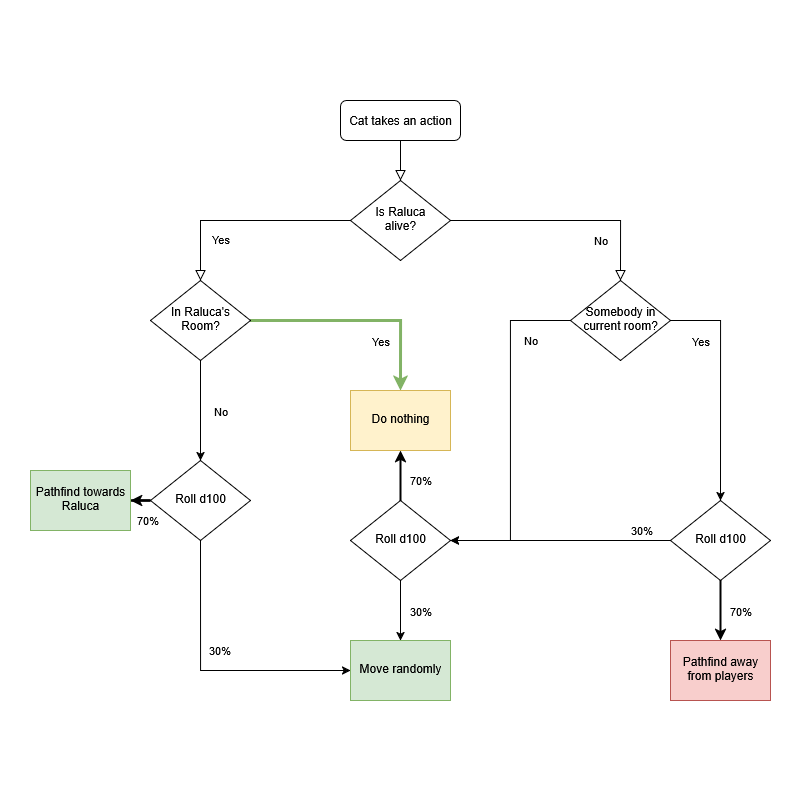

The diagram above was exported from draw.io. Its source (the exported page's mxGraphModel, read from the mxfile embedded in the PNG):
<mxGraphModel dx="1427" dy="742" grid="1" gridSize="10" guides="1" tooltips="1" connect="1" arrows="1" fold="1" page="1" pageScale="1" pageWidth="800" pageHeight="800" math="0" shadow="0">
  <root>
    <mxCell id="WIyWlLk6GJQsqaUBKTNV-0" />
    <mxCell id="WIyWlLk6GJQsqaUBKTNV-1" parent="WIyWlLk6GJQsqaUBKTNV-0" />
    <mxCell id="WIyWlLk6GJQsqaUBKTNV-2" value="" style="rounded=0;html=1;jettySize=auto;orthogonalLoop=1;fontSize=11;endArrow=block;endFill=0;endSize=8;strokeWidth=1;shadow=0;labelBackgroundColor=none;edgeStyle=orthogonalEdgeStyle;" parent="WIyWlLk6GJQsqaUBKTNV-1" source="WIyWlLk6GJQsqaUBKTNV-3" target="WIyWlLk6GJQsqaUBKTNV-6" edge="1">
      <mxGeometry relative="1" as="geometry" />
    </mxCell>
    <mxCell id="WIyWlLk6GJQsqaUBKTNV-3" value="Cat takes an action" style="rounded=1;whiteSpace=wrap;html=1;fontSize=12;glass=0;strokeWidth=1;shadow=0;" parent="WIyWlLk6GJQsqaUBKTNV-1" vertex="1">
      <mxGeometry x="340" y="100" width="120" height="40" as="geometry" />
    </mxCell>
    <mxCell id="WIyWlLk6GJQsqaUBKTNV-4" value="Yes" style="rounded=0;html=1;jettySize=auto;orthogonalLoop=1;fontSize=11;endArrow=block;endFill=0;endSize=8;strokeWidth=1;shadow=0;labelBackgroundColor=none;edgeStyle=orthogonalEdgeStyle;" parent="WIyWlLk6GJQsqaUBKTNV-1" source="WIyWlLk6GJQsqaUBKTNV-6" target="WIyWlLk6GJQsqaUBKTNV-10" edge="1">
      <mxGeometry x="0.619" y="20" relative="1" as="geometry">
        <mxPoint as="offset" />
      </mxGeometry>
    </mxCell>
    <mxCell id="WIyWlLk6GJQsqaUBKTNV-5" value="No" style="edgeStyle=orthogonalEdgeStyle;rounded=0;html=1;jettySize=auto;orthogonalLoop=1;fontSize=11;endArrow=block;endFill=0;endSize=8;strokeWidth=1;shadow=0;labelBackgroundColor=none;entryX=0.5;entryY=0;entryDx=0;entryDy=0;" parent="WIyWlLk6GJQsqaUBKTNV-1" source="WIyWlLk6GJQsqaUBKTNV-6" target="nSi4x5HohmuyrlgCfGEB-1" edge="1">
      <mxGeometry x="0.304" y="-20" relative="1" as="geometry">
        <mxPoint x="1" as="offset" />
        <mxPoint x="680" y="300" as="targetPoint" />
      </mxGeometry>
    </mxCell>
    <mxCell id="WIyWlLk6GJQsqaUBKTNV-6" value="&lt;div&gt;Is Raluca&lt;/div&gt;&lt;div&gt;alive?&lt;/div&gt;" style="rhombus;whiteSpace=wrap;html=1;shadow=0;fontFamily=Helvetica;fontSize=12;align=center;strokeWidth=1;spacing=6;spacingTop=-4;" parent="WIyWlLk6GJQsqaUBKTNV-1" vertex="1">
      <mxGeometry x="350" y="180" width="100" height="80" as="geometry" />
    </mxCell>
    <mxCell id="nSi4x5HohmuyrlgCfGEB-14" value="&lt;div&gt;Yes&lt;/div&gt;" style="edgeStyle=orthogonalEdgeStyle;rounded=0;orthogonalLoop=1;jettySize=auto;html=1;entryX=0.5;entryY=0;entryDx=0;entryDy=0;fillColor=#d5e8d4;strokeColor=#82b366;strokeWidth=3;" edge="1" parent="WIyWlLk6GJQsqaUBKTNV-1" source="WIyWlLk6GJQsqaUBKTNV-10" target="nSi4x5HohmuyrlgCfGEB-9">
      <mxGeometry x="0.5455" y="-20" relative="1" as="geometry">
        <mxPoint as="offset" />
      </mxGeometry>
    </mxCell>
    <mxCell id="nSi4x5HohmuyrlgCfGEB-19" value="No" style="edgeStyle=orthogonalEdgeStyle;rounded=0;orthogonalLoop=1;jettySize=auto;html=1;" edge="1" parent="WIyWlLk6GJQsqaUBKTNV-1" source="WIyWlLk6GJQsqaUBKTNV-10" target="nSi4x5HohmuyrlgCfGEB-18">
      <mxGeometry y="20" relative="1" as="geometry">
        <mxPoint as="offset" />
      </mxGeometry>
    </mxCell>
    <mxCell id="WIyWlLk6GJQsqaUBKTNV-10" value="In Raluca's Room?" style="rhombus;whiteSpace=wrap;html=1;shadow=0;fontFamily=Helvetica;fontSize=12;align=center;strokeWidth=1;spacing=6;spacingTop=-4;" parent="WIyWlLk6GJQsqaUBKTNV-1" vertex="1">
      <mxGeometry x="150" y="280" width="100" height="80" as="geometry" />
    </mxCell>
    <mxCell id="nSi4x5HohmuyrlgCfGEB-29" value="No" style="edgeStyle=orthogonalEdgeStyle;rounded=0;orthogonalLoop=1;jettySize=auto;html=1;entryX=1;entryY=0.5;entryDx=0;entryDy=0;" edge="1" parent="WIyWlLk6GJQsqaUBKTNV-1" source="nSi4x5HohmuyrlgCfGEB-1" target="nSi4x5HohmuyrlgCfGEB-26">
      <mxGeometry x="-0.5294" y="20" relative="1" as="geometry">
        <mxPoint as="offset" />
      </mxGeometry>
    </mxCell>
    <mxCell id="nSi4x5HohmuyrlgCfGEB-31" value="Yes" style="edgeStyle=orthogonalEdgeStyle;rounded=0;orthogonalLoop=1;jettySize=auto;html=1;entryX=0.5;entryY=0;entryDx=0;entryDy=0;exitX=1;exitY=0.5;exitDx=0;exitDy=0;" edge="1" parent="WIyWlLk6GJQsqaUBKTNV-1" source="nSi4x5HohmuyrlgCfGEB-1" target="nSi4x5HohmuyrlgCfGEB-30">
      <mxGeometry x="-0.3913" y="-20" relative="1" as="geometry">
        <mxPoint as="offset" />
      </mxGeometry>
    </mxCell>
    <mxCell id="nSi4x5HohmuyrlgCfGEB-1" value="Somebody in current room?" style="rhombus;whiteSpace=wrap;html=1;shadow=0;fontFamily=Helvetica;fontSize=12;align=center;strokeWidth=1;spacing=6;spacingTop=-4;" vertex="1" parent="WIyWlLk6GJQsqaUBKTNV-1">
      <mxGeometry x="570" y="280" width="100" height="80" as="geometry" />
    </mxCell>
    <mxCell id="nSi4x5HohmuyrlgCfGEB-9" value="Do nothing" style="whiteSpace=wrap;html=1;shadow=0;strokeWidth=1;spacing=6;spacingTop=-4;fillColor=#fff2cc;strokeColor=#d6b656;" vertex="1" parent="WIyWlLk6GJQsqaUBKTNV-1">
      <mxGeometry x="350" y="390" width="100" height="60" as="geometry" />
    </mxCell>
    <mxCell id="nSi4x5HohmuyrlgCfGEB-12" value="Pathfind away from players" style="whiteSpace=wrap;html=1;shadow=0;strokeWidth=1;spacing=6;spacingTop=-4;fillColor=#f8cecc;strokeColor=#b85450;" vertex="1" parent="WIyWlLk6GJQsqaUBKTNV-1">
      <mxGeometry x="670" y="640" width="100" height="60" as="geometry" />
    </mxCell>
    <mxCell id="nSi4x5HohmuyrlgCfGEB-22" value="70%" style="edgeStyle=orthogonalEdgeStyle;rounded=0;orthogonalLoop=1;jettySize=auto;html=1;strokeWidth=2;" edge="1" parent="WIyWlLk6GJQsqaUBKTNV-1" source="nSi4x5HohmuyrlgCfGEB-18" target="nSi4x5HohmuyrlgCfGEB-21">
      <mxGeometry x="0.2" y="-20" relative="1" as="geometry">
        <mxPoint as="offset" />
      </mxGeometry>
    </mxCell>
    <mxCell id="nSi4x5HohmuyrlgCfGEB-24" value="30%" style="edgeStyle=orthogonalEdgeStyle;rounded=0;orthogonalLoop=1;jettySize=auto;html=1;entryX=0;entryY=0.5;entryDx=0;entryDy=0;exitX=0.5;exitY=1;exitDx=0;exitDy=0;" edge="1" parent="WIyWlLk6GJQsqaUBKTNV-1" source="nSi4x5HohmuyrlgCfGEB-18" target="nSi4x5HohmuyrlgCfGEB-23">
      <mxGeometry x="0.0714" y="20" relative="1" as="geometry">
        <mxPoint as="offset" />
      </mxGeometry>
    </mxCell>
    <mxCell id="nSi4x5HohmuyrlgCfGEB-18" value="Roll d100" style="rhombus;whiteSpace=wrap;html=1;shadow=0;strokeWidth=1;spacing=6;spacingTop=-4;" vertex="1" parent="WIyWlLk6GJQsqaUBKTNV-1">
      <mxGeometry x="150" y="460" width="100" height="80" as="geometry" />
    </mxCell>
    <mxCell id="nSi4x5HohmuyrlgCfGEB-21" value="Pathfind towards Raluca" style="whiteSpace=wrap;html=1;shadow=0;strokeWidth=1;spacing=6;spacingTop=-4;fillColor=#d5e8d4;strokeColor=#82b366;" vertex="1" parent="WIyWlLk6GJQsqaUBKTNV-1">
      <mxGeometry x="30" y="470" width="100" height="60" as="geometry" />
    </mxCell>
    <mxCell id="nSi4x5HohmuyrlgCfGEB-23" value="Move randomly" style="whiteSpace=wrap;html=1;shadow=0;strokeWidth=1;spacing=6;spacingTop=-4;fillColor=#d5e8d4;strokeColor=#82b366;" vertex="1" parent="WIyWlLk6GJQsqaUBKTNV-1">
      <mxGeometry x="350" y="640" width="100" height="60" as="geometry" />
    </mxCell>
    <mxCell id="nSi4x5HohmuyrlgCfGEB-27" value="30%" style="edgeStyle=orthogonalEdgeStyle;rounded=0;orthogonalLoop=1;jettySize=auto;html=1;entryX=0.5;entryY=0;entryDx=0;entryDy=0;" edge="1" parent="WIyWlLk6GJQsqaUBKTNV-1" source="nSi4x5HohmuyrlgCfGEB-26" target="nSi4x5HohmuyrlgCfGEB-23">
      <mxGeometry y="20" relative="1" as="geometry">
        <mxPoint as="offset" />
      </mxGeometry>
    </mxCell>
    <mxCell id="nSi4x5HohmuyrlgCfGEB-28" value="70%" style="edgeStyle=orthogonalEdgeStyle;rounded=0;orthogonalLoop=1;jettySize=auto;html=1;entryX=0.5;entryY=1;entryDx=0;entryDy=0;strokeWidth=2;" edge="1" parent="WIyWlLk6GJQsqaUBKTNV-1" source="nSi4x5HohmuyrlgCfGEB-26" target="nSi4x5HohmuyrlgCfGEB-9">
      <mxGeometry x="-0.2" y="-20" relative="1" as="geometry">
        <mxPoint as="offset" />
      </mxGeometry>
    </mxCell>
    <mxCell id="nSi4x5HohmuyrlgCfGEB-26" value="&lt;div&gt;Roll d100&lt;/div&gt;" style="rhombus;whiteSpace=wrap;html=1;shadow=0;fontFamily=Helvetica;fontSize=12;align=center;strokeWidth=1;spacing=6;spacingTop=-4;" vertex="1" parent="WIyWlLk6GJQsqaUBKTNV-1">
      <mxGeometry x="350" y="500" width="100" height="80" as="geometry" />
    </mxCell>
    <mxCell id="nSi4x5HohmuyrlgCfGEB-32" value="30%" style="edgeStyle=orthogonalEdgeStyle;rounded=0;orthogonalLoop=1;jettySize=auto;html=1;entryX=1;entryY=0.5;entryDx=0;entryDy=0;" edge="1" parent="WIyWlLk6GJQsqaUBKTNV-1" source="nSi4x5HohmuyrlgCfGEB-30" target="nSi4x5HohmuyrlgCfGEB-26">
      <mxGeometry x="-0.7273" y="-10" relative="1" as="geometry">
        <mxPoint as="offset" />
      </mxGeometry>
    </mxCell>
    <mxCell id="nSi4x5HohmuyrlgCfGEB-33" value="70%" style="edgeStyle=orthogonalEdgeStyle;rounded=0;orthogonalLoop=1;jettySize=auto;html=1;entryX=0.5;entryY=0;entryDx=0;entryDy=0;strokeWidth=2;" edge="1" parent="WIyWlLk6GJQsqaUBKTNV-1" source="nSi4x5HohmuyrlgCfGEB-30" target="nSi4x5HohmuyrlgCfGEB-12">
      <mxGeometry y="20" relative="1" as="geometry">
        <mxPoint as="offset" />
      </mxGeometry>
    </mxCell>
    <mxCell id="nSi4x5HohmuyrlgCfGEB-30" value="Roll d100" style="rhombus;whiteSpace=wrap;html=1;shadow=0;fontFamily=Helvetica;fontSize=12;align=center;strokeWidth=1;spacing=6;spacingTop=-4;" vertex="1" parent="WIyWlLk6GJQsqaUBKTNV-1">
      <mxGeometry x="670" y="500" width="100" height="80" as="geometry" />
    </mxCell>
  </root>
</mxGraphModel>